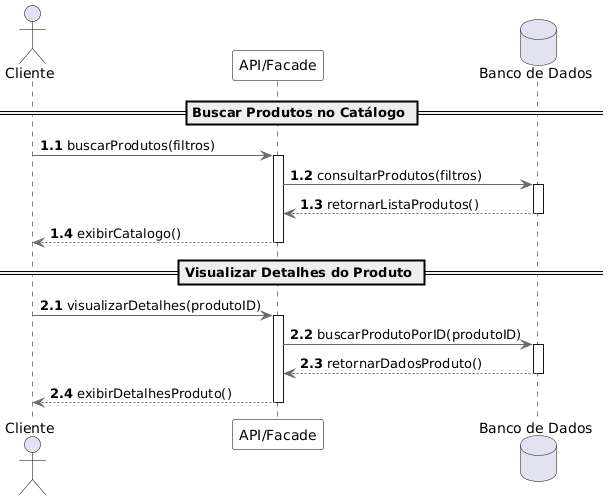

The diagram above was rendered by PlantUML. Its source (embedded in the PNG):
@startuml
skinparam shadowing false
skinparam defaultFontName "Segoe UI"

' --- ESTILOS MINIMALISTAS ---
skinparam sequence {
    ArrowColor DimGray
    ActorBorderColor Black
    LifeLineBorderColor Black
    LifeLineBackgroundColor White
    ParticipantBorderColor Black
    ParticipantBackgroundColor White
    DatabaseBorderColor Black
    DatabaseBackgroundColor White
}

' --- PARTICIPANTES ---
actor "Cliente" as C
participant "API/Facade" as API
database "Banco de Dados" as BD

' ==========================================
== Buscar Produtos no Catálogo ==
' ==========================================
autonumber 1.1
C -> API: buscarProdutos(filtros)
activate API
API -> BD: consultarProdutos(filtros)
activate BD
BD --> API: retornarListaProdutos()
deactivate BD
API --> C: exibirCatalogo()
deactivate API

' ==========================================
== Visualizar Detalhes do Produto ==
' ==========================================
autonumber 2.1
C -> API: visualizarDetalhes(produtoID)
activate API
API -> BD: buscarProdutoPorID(produtoID)
activate BD
BD --> API: retornarDadosProduto()
deactivate BD
API --> C: exibirDetalhesProduto()
deactivate API
@enduml